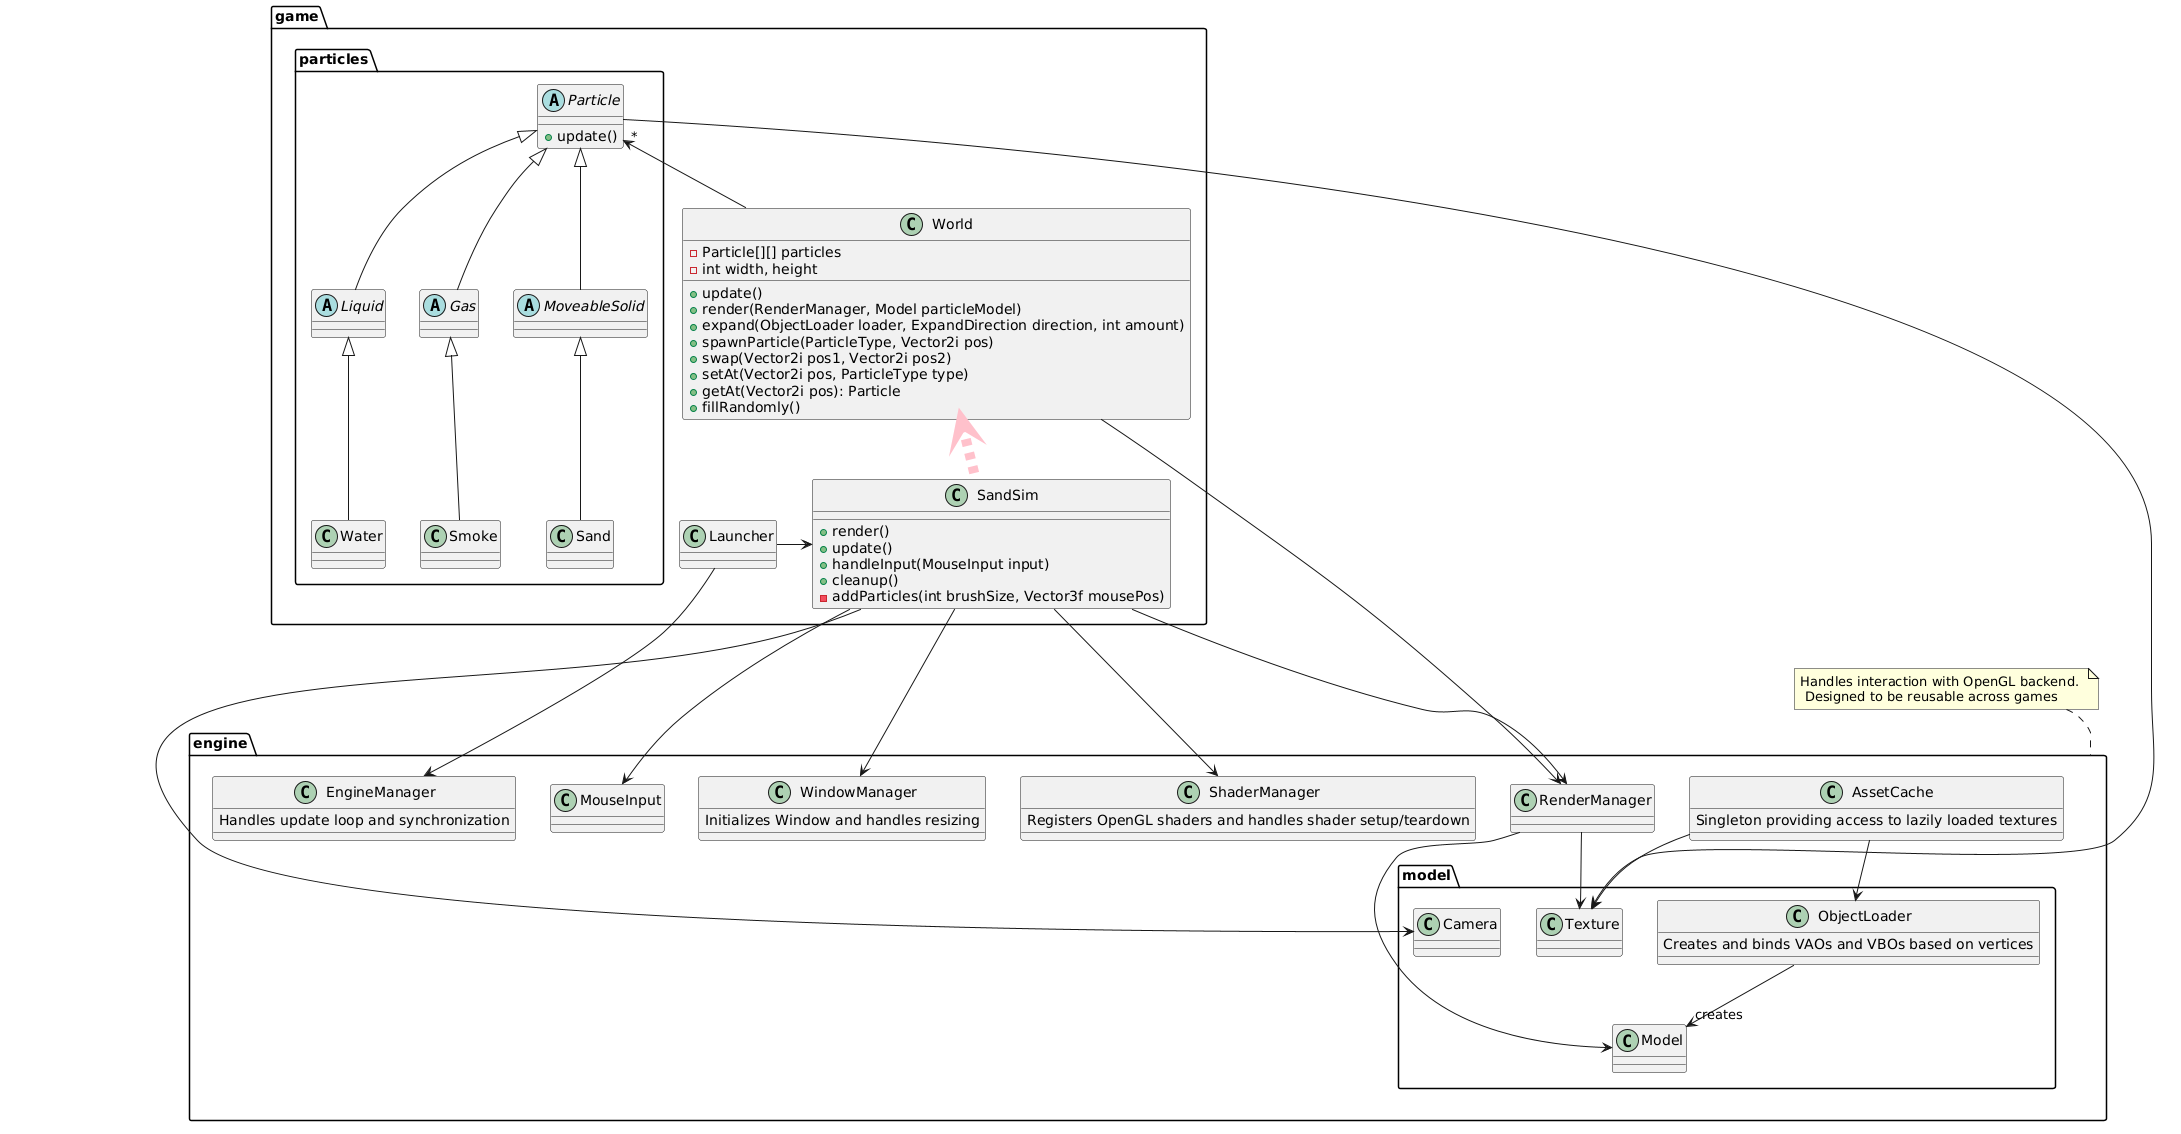

The diagram above was rendered by PlantUML. Its source (embedded in the PNG):
@startuml
top to bottom direction

package engine {

class EngineManager {
Handles update loop and synchronization
}
class WindowManager {
Initializes Window and handles resizing
}
class ShaderManager {
Registers OpenGL shaders and handles shader setup/teardown
}

class RenderManager
class MouseInput
class AssetCache {
Singleton providing access to lazily loaded textures
}


package model {
    class Camera
    class ObjectLoader {
    Creates and binds VAOs and VBOs based on vertices
    }
    class Texture
    class Model
    
    ObjectLoader -->"creates" Model

}

AssetCache --> ObjectLoader
AssetCache --> Texture
RenderManager --> Texture
RenderManager --> Model
}
note top of engine: Handles interaction with OpenGL backend. \n Designed to be reusable across games


package game {
class Launcher
class SandSim {
+render()
+update()
+handleInput(MouseInput input)
+cleanup()
-addParticles(int brushSize, Vector3f mousePos)
}
class World {
-Particle[][] particles
-int width, height
+update()
+render(RenderManager, Model particleModel)
+expand(ObjectLoader loader, ExpandDirection direction, int amount)
+spawnParticle(ParticleType, Vector2i pos)
+swap(Vector2i pos1, Vector2i pos2)
+setAt(Vector2i pos, ParticleType type)
+getAt(Vector2i pos): Particle
+fillRandomly()
}

SandSim -u[#pink,dashed,thickness=10]-> World
Launcher -> SandSim 

SandSim -d-> Camera
Launcher -d-> EngineManager
SandSim -d-> ShaderManager
SandSim -d-> RenderManager
SandSim -d-> MouseInput
SandSim --d-> WindowManager
World -d-> RenderManager

package particles {
abstract class Particle {

+update()

}
abstract class MoveableSolid extends Particle
abstract class Liquid extends Particle
abstract class Gas extends Particle
class Sand extends MoveableSolid
class Water extends Liquid
class Smoke extends Gas

Particle -> Texture
}

World -u->"*" Particle
}
@enduml